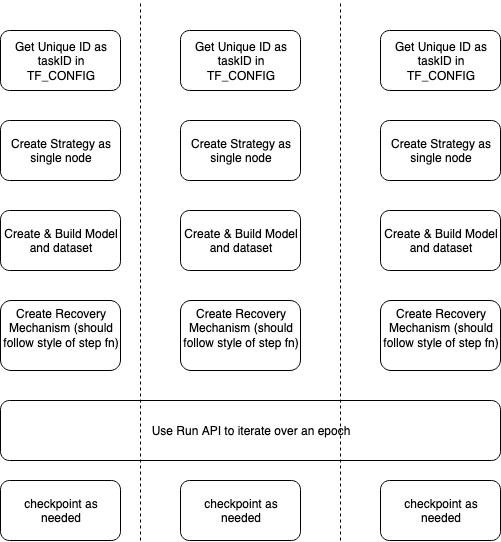

The diagram above was exported from draw.io. Its source (the exported page's mxGraphModel, read from the mxfile embedded in the PNG):
<mxGraphModel dx="2066" dy="1168" grid="1" gridSize="10" guides="1" tooltips="1" connect="1" arrows="1" fold="1" page="1" pageScale="1" pageWidth="850" pageHeight="1100" math="0" shadow="0">
  <root>
    <mxCell id="0" />
    <mxCell id="1" parent="0" />
    <mxCell id="2" value="Get Unique ID as taskID in TF_CONFIG" style="rounded=1;whiteSpace=wrap;html=1;" vertex="1" parent="1">
      <mxGeometry x="140" y="150" width="120" height="60" as="geometry" />
    </mxCell>
    <mxCell id="3" value="Create Strategy as single node " style="rounded=1;whiteSpace=wrap;html=1;" vertex="1" parent="1">
      <mxGeometry x="140" y="240" width="120" height="60" as="geometry" />
    </mxCell>
    <mxCell id="4" value="Create &amp;amp; Build Model and dataset" style="rounded=1;whiteSpace=wrap;html=1;" vertex="1" parent="1">
      <mxGeometry x="140" y="330" width="120" height="60" as="geometry" />
    </mxCell>
    <mxCell id="5" value="Create Recovery Mechanism (should follow style of step fn)" style="rounded=1;whiteSpace=wrap;html=1;" vertex="1" parent="1">
      <mxGeometry x="140" y="420" width="120" height="70" as="geometry" />
    </mxCell>
    <mxCell id="6" value="Use Run API to iterate over an epoch" style="rounded=1;whiteSpace=wrap;html=1;" vertex="1" parent="1">
      <mxGeometry x="140" y="520" width="500" height="60" as="geometry" />
    </mxCell>
    <mxCell id="7" value="checkpoint as needed" style="rounded=1;whiteSpace=wrap;html=1;" vertex="1" parent="1">
      <mxGeometry x="140" y="600" width="120" height="60" as="geometry" />
    </mxCell>
    <mxCell id="8" value="Get Unique ID as taskID in TF_CONFIG" style="rounded=1;whiteSpace=wrap;html=1;" vertex="1" parent="1">
      <mxGeometry x="320" y="150" width="120" height="60" as="geometry" />
    </mxCell>
    <mxCell id="9" value="Create Strategy as single node " style="rounded=1;whiteSpace=wrap;html=1;" vertex="1" parent="1">
      <mxGeometry x="320" y="240" width="120" height="60" as="geometry" />
    </mxCell>
    <mxCell id="10" value="Create &amp;amp; Build Model and dataset" style="rounded=1;whiteSpace=wrap;html=1;" vertex="1" parent="1">
      <mxGeometry x="320" y="330" width="120" height="60" as="geometry" />
    </mxCell>
    <mxCell id="11" value="Create Recovery Mechanism (should follow style of step fn)" style="rounded=1;whiteSpace=wrap;html=1;" vertex="1" parent="1">
      <mxGeometry x="320" y="420" width="120" height="70" as="geometry" />
    </mxCell>
    <mxCell id="12" value="Get Unique ID as taskID in TF_CONFIG" style="rounded=1;whiteSpace=wrap;html=1;" vertex="1" parent="1">
      <mxGeometry x="520" y="150" width="120" height="60" as="geometry" />
    </mxCell>
    <mxCell id="13" value="Create Strategy as single node " style="rounded=1;whiteSpace=wrap;html=1;" vertex="1" parent="1">
      <mxGeometry x="520" y="240" width="120" height="60" as="geometry" />
    </mxCell>
    <mxCell id="14" value="Create &amp;amp; Build Model and dataset" style="rounded=1;whiteSpace=wrap;html=1;" vertex="1" parent="1">
      <mxGeometry x="520" y="330" width="120" height="60" as="geometry" />
    </mxCell>
    <mxCell id="15" value="Create Recovery Mechanism (should follow style of step fn)" style="rounded=1;whiteSpace=wrap;html=1;" vertex="1" parent="1">
      <mxGeometry x="520" y="420" width="120" height="70" as="geometry" />
    </mxCell>
    <mxCell id="16" value="checkpoint as needed" style="rounded=1;whiteSpace=wrap;html=1;" vertex="1" parent="1">
      <mxGeometry x="320" y="600" width="120" height="60" as="geometry" />
    </mxCell>
    <mxCell id="17" value="checkpoint as needed" style="rounded=1;whiteSpace=wrap;html=1;" vertex="1" parent="1">
      <mxGeometry x="520" y="600" width="120" height="60" as="geometry" />
    </mxCell>
    <mxCell id="18" value="" style="endArrow=none;dashed=1;html=1;" edge="1" parent="1">
      <mxGeometry width="50" height="50" relative="1" as="geometry">
        <mxPoint x="480" y="660" as="sourcePoint" />
        <mxPoint x="480" y="120" as="targetPoint" />
      </mxGeometry>
    </mxCell>
    <mxCell id="19" value="" style="endArrow=none;dashed=1;html=1;" edge="1" parent="1">
      <mxGeometry width="50" height="50" relative="1" as="geometry">
        <mxPoint x="280" y="660" as="sourcePoint" />
        <mxPoint x="280" y="120" as="targetPoint" />
      </mxGeometry>
    </mxCell>
  </root>
</mxGraphModel>